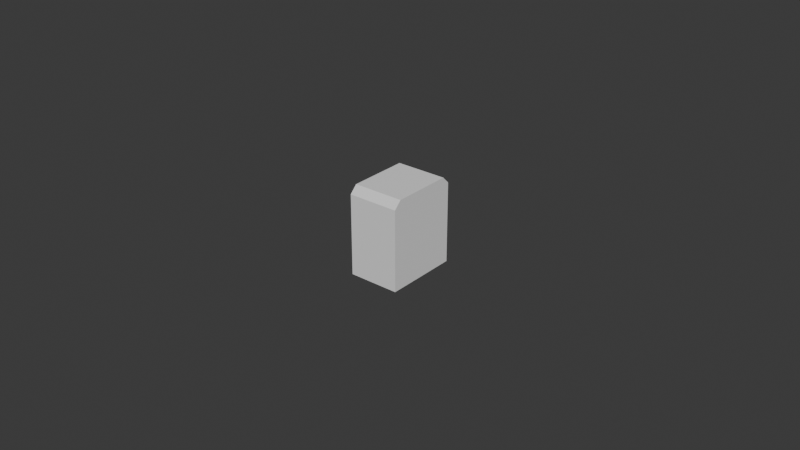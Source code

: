 # Source: UCX_TaskBoardCableWrapPostRight_002.blend  (saved by Blender 4.0.36; exported with 4.5.12 LTS)
import bpy
from mathutils import Matrix  # noqa: F401  (used for matrix-valued properties, if any)

bpy.ops.wm.read_factory_settings(use_empty=True)
scene = bpy.context.scene
scene.name = 'Scene'

# ---- collections
col_collection = bpy.data.collections.new('Collection'); scene.collection.children.link(col_collection)

# ---- world
world_world = bpy.data.worlds.new('World'); scene.world = world_world
world_world.use_nodes = True; world_world.node_tree.nodes.clear()
_N = world_world.node_tree.nodes; _L = world_world.node_tree.links
n0 = _N.new('ShaderNodeOutputWorld'); n0.name = 'World Output'; n0.location = (300, 300)
n1 = _N.new('ShaderNodeBackground'); n1.name = 'Background'; n1.location = (10, 300)
n1.inputs[0].default_value = (0.05088, 0.05088, 0.05088, 1.0)
_L.new(n1.outputs[0], n0.inputs[0])
n0.is_active_output = True
world_world.color = (0.05088, 0.05088, 0.05088)
world_world.use_sun_shadow = False
world_world.sun_shadow_jitter_overblur = 0.0

# ---- meshes
me_ucx_taskboardcablewrappostright_002 = bpy.data.meshes.new('UCX_TaskBoardCableWrapPostRight_002')
me_ucx_taskboardcablewrappostright_002.from_pydata([(0.008192, 0.012, 0.01198), (0.008205, -0.012, -0.01409), (0.008205, 0.012, -0.01409), (0.008191, -0.009645, 0.01434), (0.008193, -0.012, 0.01198), (0.008191, 0.009646, 0.01434), (-0.008195, 0.012, -0.0141), (-0.008195, -0.012, -0.0141), (-0.008207, -0.012, 0.01194), (-0.008208, -0.009645, 0.0143), (-0.008208, 0.009645, 0.0143), (-0.008207, 0.012, 0.01194)], [], [(0, 1, 2), (1, 3, 4), (3, 0, 5), (1, 0, 3), (6, 1, 7), (6, 2, 1), (7, 4, 8), (7, 1, 4), (5, 9, 3), (5, 10, 9), (6, 10, 11), (10, 8, 9), (8, 6, 7), (10, 6, 8), (11, 5, 0), (11, 10, 5), (4, 9, 8), (4, 3, 9), (11, 2, 6), (11, 0, 2)])
me_ucx_taskboardcablewrappostright_002.update()

# ---- objects
ob_ucx_taskboardcablewrappostright_002 = bpy.data.objects.new('UCX_TaskBoardCableWrapPostRight_002', me_ucx_taskboardcablewrappostright_002)

# ---- transforms, parenting, visibility, modifiers, constraints
ob_ucx_taskboardcablewrappostright_002.location = (0.0, 0.0, 0.0)

# ---- collection membership
col_collection.objects.link(ob_ucx_taskboardcablewrappostright_002)

# ---- scene / render settings (as saved in the file)
scene.frame_start = 1; scene.frame_end = 250; scene.frame_set(1)
scene.render.engine = 'BLENDER_EEVEE_NEXT'
scene.cycles.sampling_pattern = 'TABULATED_SOBOL'
bpy.context.view_layer.update()

# ---- added for rendering (the .blend has no active camera and no usable light): camera, sun
cam_auto = bpy.data.cameras.new('AutoCamera')
cam_auto.lens = 50.0
cam_auto.sensor_width = 36.0
cam_auto.clip_end = 1000.0
ob_auto_camera = bpy.data.objects.new('AutoCamera', cam_auto)
scene.collection.objects.link(ob_auto_camera)
ob_auto_camera.location = (0.185043, -0.222054, 0.148154)
ob_auto_camera.rotation_euler = (1.09748, -7.21219e-08, 0.694738)
scene.camera = ob_auto_camera
light_auto_sun = bpy.data.lights.new('AutoSun', 'SUN')
light_auto_sun.energy = 3.0
light_auto_sun.angle = 0.0523599
ob_auto_sun = bpy.data.objects.new('AutoSun', light_auto_sun)
scene.collection.objects.link(ob_auto_sun)
ob_auto_sun.rotation_euler = (0.872665, 0.174533, 0.523599)
bpy.context.view_layer.update()
